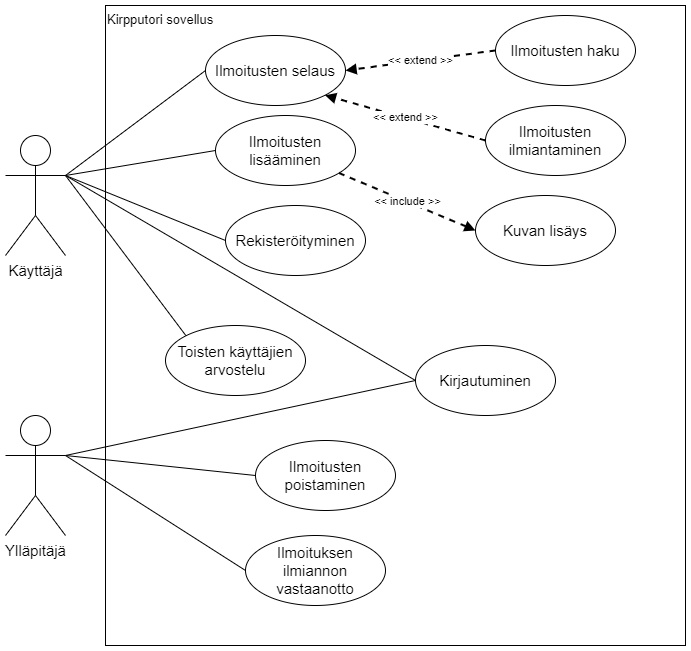

The diagram above was exported from draw.io. Its source (the exported page's mxGraphModel, read from the mxfile embedded in the PNG):
<mxGraphModel dx="1422" dy="800" grid="1" gridSize="10" guides="1" tooltips="1" connect="1" arrows="1" fold="1" page="1" pageScale="1" pageWidth="1169" pageHeight="827" math="0" shadow="0">
  <root>
    <mxCell id="0" />
    <mxCell id="1" parent="0" />
    <mxCell id="YKWHu32iOgfW36QbZ1eo-2" value="Kirpputori sovellus" style="rounded=0;whiteSpace=wrap;html=1;align=left;verticalAlign=top;fontSize=13;" parent="1" vertex="1">
      <mxGeometry x="220" y="40" width="580" height="640" as="geometry" />
    </mxCell>
    <mxCell id="YKWHu32iOgfW36QbZ1eo-3" value="Käyttäjä" style="shape=umlActor;verticalLabelPosition=bottom;verticalAlign=top;html=1;fontSize=15;" parent="1" vertex="1">
      <mxGeometry x="120" y="170" width="60" height="120" as="geometry" />
    </mxCell>
    <mxCell id="YKWHu32iOgfW36QbZ1eo-5" value="Ylläpitäjä" style="shape=umlActor;verticalLabelPosition=bottom;verticalAlign=top;html=1;fontSize=15;" parent="1" vertex="1">
      <mxGeometry x="120" y="450" width="60" height="120" as="geometry" />
    </mxCell>
    <mxCell id="YKWHu32iOgfW36QbZ1eo-10" style="rounded=0;orthogonalLoop=1;jettySize=auto;html=1;exitX=0;exitY=0.5;exitDx=0;exitDy=0;entryX=1;entryY=0.3333333333333333;entryDx=0;entryDy=0;entryPerimeter=0;fontSize=15;endArrow=none;endFill=0;" parent="1" source="YKWHu32iOgfW36QbZ1eo-6" target="YKWHu32iOgfW36QbZ1eo-3" edge="1">
      <mxGeometry relative="1" as="geometry" />
    </mxCell>
    <mxCell id="YKWHu32iOgfW36QbZ1eo-6" value="Ilmoitusten selaus" style="ellipse;whiteSpace=wrap;html=1;fontSize=15;" parent="1" vertex="1">
      <mxGeometry x="320" y="70" width="140" height="70" as="geometry" />
    </mxCell>
    <mxCell id="YKWHu32iOgfW36QbZ1eo-11" style="edgeStyle=none;rounded=0;orthogonalLoop=1;jettySize=auto;html=1;exitX=0;exitY=0.5;exitDx=0;exitDy=0;fontSize=15;endArrow=none;endFill=0;" parent="1" source="YKWHu32iOgfW36QbZ1eo-7" edge="1">
      <mxGeometry relative="1" as="geometry">
        <mxPoint x="180" y="210" as="targetPoint" />
      </mxGeometry>
    </mxCell>
    <mxCell id="YKWHu32iOgfW36QbZ1eo-7" value="Ilmoitusten lisääminen" style="ellipse;whiteSpace=wrap;html=1;fontSize=15;" parent="1" vertex="1">
      <mxGeometry x="330" y="150" width="140" height="70" as="geometry" />
    </mxCell>
    <mxCell id="YKWHu32iOgfW36QbZ1eo-12" style="edgeStyle=none;rounded=0;orthogonalLoop=1;jettySize=auto;html=1;exitX=0;exitY=0.5;exitDx=0;exitDy=0;entryX=1;entryY=0.3333333333333333;entryDx=0;entryDy=0;entryPerimeter=0;fontSize=15;endArrow=none;endFill=0;" parent="1" source="YKWHu32iOgfW36QbZ1eo-9" target="YKWHu32iOgfW36QbZ1eo-5" edge="1">
      <mxGeometry relative="1" as="geometry" />
    </mxCell>
    <mxCell id="YKWHu32iOgfW36QbZ1eo-9" value="Ilmoitusten poistaminen" style="ellipse;whiteSpace=wrap;html=1;fontSize=15;" parent="1" vertex="1">
      <mxGeometry x="370" y="475" width="140" height="70" as="geometry" />
    </mxCell>
    <mxCell id="YKWHu32iOgfW36QbZ1eo-14" style="edgeStyle=none;rounded=0;orthogonalLoop=1;jettySize=auto;html=1;exitX=0;exitY=0.5;exitDx=0;exitDy=0;entryX=1;entryY=0.3333333333333333;entryDx=0;entryDy=0;entryPerimeter=0;fontSize=15;endArrow=none;endFill=0;" parent="1" source="YKWHu32iOgfW36QbZ1eo-13" target="YKWHu32iOgfW36QbZ1eo-5" edge="1">
      <mxGeometry relative="1" as="geometry" />
    </mxCell>
    <mxCell id="YKWHu32iOgfW36QbZ1eo-15" style="edgeStyle=none;rounded=0;orthogonalLoop=1;jettySize=auto;html=1;exitX=0;exitY=0.5;exitDx=0;exitDy=0;fontSize=15;endArrow=none;endFill=0;" parent="1" source="YKWHu32iOgfW36QbZ1eo-13" edge="1">
      <mxGeometry relative="1" as="geometry">
        <mxPoint x="180" y="210" as="targetPoint" />
      </mxGeometry>
    </mxCell>
    <mxCell id="YKWHu32iOgfW36QbZ1eo-13" value="Kirjautuminen" style="ellipse;whiteSpace=wrap;html=1;fontSize=15;" parent="1" vertex="1">
      <mxGeometry x="530" y="380" width="140" height="70" as="geometry" />
    </mxCell>
    <mxCell id="YKWHu32iOgfW36QbZ1eo-18" value="&amp;lt;&amp;lt; include &amp;gt;&amp;gt;" style="edgeStyle=none;rounded=0;orthogonalLoop=1;jettySize=auto;html=1;exitX=0;exitY=0.5;exitDx=0;exitDy=0;fontSize=11;endArrow=none;endFill=0;dashed=1;strokeWidth=2;startArrow=block;startFill=1;" parent="1" source="YKWHu32iOgfW36QbZ1eo-16" target="YKWHu32iOgfW36QbZ1eo-7" edge="1">
      <mxGeometry relative="1" as="geometry" />
    </mxCell>
    <mxCell id="YKWHu32iOgfW36QbZ1eo-16" value="Kuvan lisäys" style="ellipse;whiteSpace=wrap;html=1;fontSize=15;" parent="1" vertex="1">
      <mxGeometry x="590" y="230" width="140" height="70" as="geometry" />
    </mxCell>
    <mxCell id="YKWHu32iOgfW36QbZ1eo-21" value="&amp;lt;&amp;lt; extend &amp;gt;&amp;gt;" style="edgeStyle=none;rounded=0;orthogonalLoop=1;jettySize=auto;html=1;exitX=0;exitY=0.5;exitDx=0;exitDy=0;entryX=1;entryY=0.5;entryDx=0;entryDy=0;dashed=1;fontSize=11;startArrow=none;startFill=0;endArrow=block;endFill=1;strokeWidth=2;" parent="1" source="YKWHu32iOgfW36QbZ1eo-20" target="YKWHu32iOgfW36QbZ1eo-6" edge="1">
      <mxGeometry relative="1" as="geometry" />
    </mxCell>
    <mxCell id="YKWHu32iOgfW36QbZ1eo-20" value="Ilmoitusten haku" style="ellipse;whiteSpace=wrap;html=1;fontSize=15;" parent="1" vertex="1">
      <mxGeometry x="610" y="50" width="140" height="70" as="geometry" />
    </mxCell>
    <mxCell id="YKWHu32iOgfW36QbZ1eo-23" value="&amp;lt;&amp;lt; extend &amp;gt;&amp;gt;" style="edgeStyle=none;rounded=0;orthogonalLoop=1;jettySize=auto;html=1;exitX=0;exitY=0.5;exitDx=0;exitDy=0;entryX=1;entryY=1;entryDx=0;entryDy=0;dashed=1;fontSize=11;startArrow=none;startFill=0;endArrow=block;endFill=1;strokeWidth=2;" parent="1" source="YKWHu32iOgfW36QbZ1eo-22" target="YKWHu32iOgfW36QbZ1eo-6" edge="1">
      <mxGeometry relative="1" as="geometry" />
    </mxCell>
    <mxCell id="YKWHu32iOgfW36QbZ1eo-22" value="Ilmoitusten ilmiantaminen" style="ellipse;whiteSpace=wrap;html=1;fontSize=15;" parent="1" vertex="1">
      <mxGeometry x="600" y="140" width="140" height="70" as="geometry" />
    </mxCell>
    <mxCell id="YKWHu32iOgfW36QbZ1eo-25" style="edgeStyle=none;rounded=0;orthogonalLoop=1;jettySize=auto;html=1;exitX=0;exitY=0.5;exitDx=0;exitDy=0;entryX=1;entryY=0.3333333333333333;entryDx=0;entryDy=0;entryPerimeter=0;fontSize=11;startArrow=none;startFill=0;endArrow=none;endFill=0;strokeWidth=1;" parent="1" source="YKWHu32iOgfW36QbZ1eo-24" target="YKWHu32iOgfW36QbZ1eo-5" edge="1">
      <mxGeometry relative="1" as="geometry" />
    </mxCell>
    <mxCell id="YKWHu32iOgfW36QbZ1eo-24" value="Ilmoituksen ilmiannon vastaanotto" style="ellipse;whiteSpace=wrap;html=1;fontSize=15;" parent="1" vertex="1">
      <mxGeometry x="360" y="570" width="140" height="70" as="geometry" />
    </mxCell>
    <mxCell id="YKWHu32iOgfW36QbZ1eo-28" style="edgeStyle=none;rounded=0;orthogonalLoop=1;jettySize=auto;html=1;exitX=0;exitY=0.5;exitDx=0;exitDy=0;entryX=1;entryY=0.3333333333333333;entryDx=0;entryDy=0;entryPerimeter=0;fontSize=13;startArrow=none;startFill=0;endArrow=none;endFill=0;strokeWidth=1;" parent="1" source="YKWHu32iOgfW36QbZ1eo-27" target="YKWHu32iOgfW36QbZ1eo-3" edge="1">
      <mxGeometry relative="1" as="geometry" />
    </mxCell>
    <mxCell id="YKWHu32iOgfW36QbZ1eo-27" value="Rekisteröityminen" style="ellipse;whiteSpace=wrap;html=1;fontSize=15;" parent="1" vertex="1">
      <mxGeometry x="340" y="240" width="140" height="70" as="geometry" />
    </mxCell>
    <mxCell id="uPXVA6EGycPJzOias9Gv-2" style="rounded=0;orthogonalLoop=1;jettySize=auto;html=1;exitX=0;exitY=0;exitDx=0;exitDy=0;endArrow=none;endFill=0;" edge="1" parent="1" source="uPXVA6EGycPJzOias9Gv-1">
      <mxGeometry relative="1" as="geometry">
        <mxPoint x="180" y="210" as="targetPoint" />
      </mxGeometry>
    </mxCell>
    <mxCell id="uPXVA6EGycPJzOias9Gv-1" value="Toisten käyttäjien arvostelu" style="ellipse;whiteSpace=wrap;html=1;fontSize=15;" vertex="1" parent="1">
      <mxGeometry x="280" y="360" width="140" height="70" as="geometry" />
    </mxCell>
  </root>
</mxGraphModel>